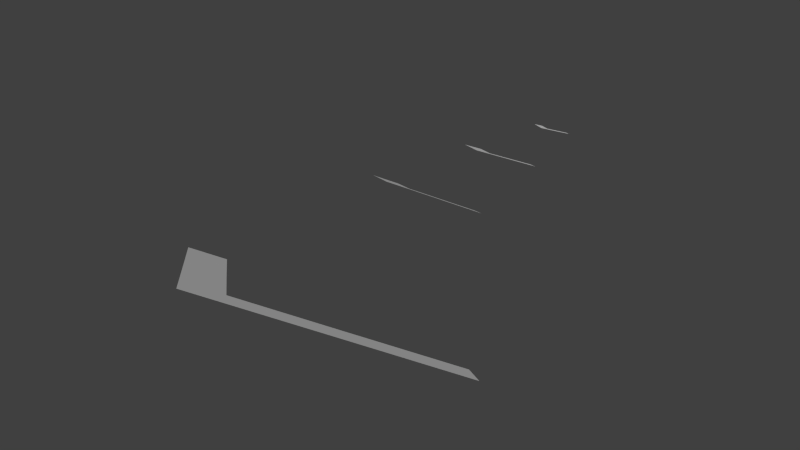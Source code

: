 # Source: QuestArrow.blend  (saved by Blender 2.73.0; exported with 4.5.12 LTS)
import bpy
from mathutils import Matrix  # noqa: F401  (used for matrix-valued properties, if any)

bpy.ops.wm.read_factory_settings(use_empty=True)
scene = bpy.context.scene
scene.name = 'Scene'

# ---- collections
col_collection_1 = bpy.data.collections.new('Collection 1'); scene.collection.children.link(col_collection_1)

# ---- world
world_world = bpy.data.worlds.new('World'); scene.world = world_world
world_world.color = (0.05088, 0.05088, 0.05088)
world_world.use_sun_shadow = False
world_world.sun_shadow_jitter_overblur = 0.0
world_world.cycles.sampling_method = 'MANUAL'
world_world.cycles.sample_map_resolution = 256

# ---- meshes
me_cube_003 = bpy.data.meshes.new('Cube.003')
me_cube_003.from_pydata([(-0.2121, -2.465, 0.01493), (-0.297, -2.539, 0.05736), (0.2121, -2.465, 0.01493), (0.297, -2.539, 0.05736), (-1.197e-06, -2.649, 0.121), (-0.08485, -2.722, 0.1634), (-1.245e-06, -2.796, 0.2059), (0.08485, -2.722, 0.1634)], [], [(5, 4, 0, 1), (4, 7, 3, 2), (4, 5, 6, 7)])
me_cube_003.use_remesh_preserve_volume = False
me_cube_003.use_remesh_preserve_attributes = False
me_cube_003.use_mirror_vertex_groups = False
me_cube_003.update()
me_cube_002 = bpy.data.meshes.new('Cube.002')
me_cube_002.from_pydata([(-0.1414, -1.941, 0.03025), (-0.198, -1.993, 0.05415), (0.1414, -1.941, 0.03025), (0.198, -1.993, 0.05415), (-8.67e-07, -2.07, 0.09001), (-0.05657, -2.121, 0.1139), (-8.991e-07, -2.172, 0.1378), (0.05657, -2.121, 0.1139)], [], [(5, 4, 0, 1), (4, 7, 3, 2), (4, 5, 6, 7)])
me_cube_002.use_remesh_preserve_volume = False
me_cube_002.use_remesh_preserve_attributes = False
me_cube_002.use_mirror_vertex_groups = False
me_cube_002.update()
me_cube_001 = bpy.data.meshes.new('Cube.001')
me_cube_001.from_pydata([(0.02828, -1.616, 0.0702), (-5.292e-07, -1.642, 0.07987), (-0.02828, -1.616, 0.0702), (-5.131e-07, -1.589, 0.06053), (0.09899, -1.549, 0.04601), (0.07071, -1.523, 0.03634), (-0.099, -1.549, 0.04601), (-0.07071, -1.523, 0.03634)], [], [(3, 2, 1, 0), (3, 0, 4, 5), (2, 3, 7, 6)])
me_cube_001.use_remesh_preserve_volume = False
me_cube_001.use_remesh_preserve_attributes = False
me_cube_001.use_mirror_vertex_groups = False
me_cube_001.update()
me_cube = bpy.data.meshes.new('Cube')
me_cube.from_pydata([(-0.3111, -3.412, -0.08244), (-0.4356, -3.519, -0.02022), (0.3111, -3.412, -0.08244), (0.4356, -3.519, -0.02022), (-1.53e-06, -3.681, 0.07312), (-0.1245, -3.789, 0.1353), (-1.601e-06, -3.897, 0.1976), (0.1244, -3.789, 0.1353), (-0.6647, -3.105, -0.2592), (-0.7891, -3.213, -0.197), (0.6647, -3.105, -0.2592), (0.7891, -3.213, -0.197)], [], [(1, 0, 8, 9), (5, 4, 0, 1), (4, 7, 3, 2), (4, 5, 6, 7), (2, 3, 11, 10)])
me_cube.use_remesh_preserve_volume = False
me_cube.use_remesh_preserve_attributes = False
me_cube.use_mirror_vertex_groups = False
me_cube.update()

# ---- objects
ob_arrowmid1 = bpy.data.objects.new('ArrowMid1', me_cube_003)
ob_arrowmid2 = bpy.data.objects.new('ArrowMid2', me_cube_002)
ob_arrowfront = bpy.data.objects.new('ArrowFront', me_cube_001)
ob_arrowmain = bpy.data.objects.new('ArrowMain', me_cube)

# ---- transforms, parenting, visibility, modifiers, constraints
ob_arrowmid1.location = (0.0, 0.0, 0.0)
ob_arrowmid1.lineart.crease_threshold = 0.0
ob_arrowmid2.location = (0.0, 0.0, 0.0)
ob_arrowmid2.lineart.crease_threshold = 0.0
ob_arrowfront.location = (0.0, 0.0, 0.0)
ob_arrowfront.lineart.crease_threshold = 0.0
ob_arrowmain.location = (0.0, 0.0, 0.0)
ob_arrowmain.lineart.crease_threshold = 0.0

# ---- collection membership
col_collection_1.objects.link(ob_arrowmid1)
col_collection_1.objects.link(ob_arrowmid2)
col_collection_1.objects.link(ob_arrowfront)
col_collection_1.objects.link(ob_arrowmain)

# ---- scene / render settings (as saved in the file)
scene.frame_start = 1; scene.frame_end = 250; scene.frame_set(1)
scene.render.engine = 'BLENDER_EEVEE_NEXT'
scene.render.resolution_percentage = 50
scene.render.dither_intensity = 0.0
scene.cycles.use_denoising = False
scene.cycles.samples = 10
scene.cycles.sampling_pattern = 'TABULATED_SOBOL'
scene.cycles.light_sampling_threshold = 0.0
scene.cycles.use_adaptive_sampling = False
scene.cycles.use_light_tree = False
scene.cycles.blur_glossy = 0.0
scene.cycles.pixel_filter_type = 'GAUSSIAN'
scene.cycles.sample_clamp_indirect = 0.0
scene.view_settings.view_transform = 'Standard'
bpy.context.view_layer.update()

# ---- added for rendering (the .blend has no active camera and no usable light): camera, sun
cam_auto = bpy.data.cameras.new('AutoCamera')
cam_auto.lens = 50.0
cam_auto.sensor_width = 36.0
cam_auto.clip_end = 1000.0
ob_auto_camera = bpy.data.objects.new('AutoCamera', cam_auto)
scene.collection.objects.link(ob_auto_camera)
ob_auto_camera.location = (2.67223, -5.91638, 2.1111)
ob_auto_camera.rotation_euler = (1.09748, -7.21219e-08, 0.694738)
scene.camera = ob_auto_camera
light_auto_sun = bpy.data.lights.new('AutoSun', 'SUN')
light_auto_sun.energy = 3.0
light_auto_sun.angle = 0.0523599
ob_auto_sun = bpy.data.objects.new('AutoSun', light_auto_sun)
scene.collection.objects.link(ob_auto_sun)
ob_auto_sun.rotation_euler = (0.872665, 0.174533, 0.523599)
bpy.context.view_layer.update()
